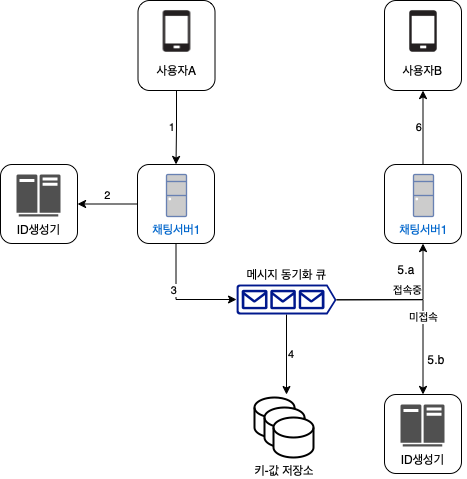

The diagram above was exported from draw.io. Its source (the exported page's mxGraphModel, read from the mxfile embedded in the PNG):
<mxGraphModel dx="1009" dy="828" grid="1" gridSize="10" guides="1" tooltips="1" connect="1" arrows="1" fold="1" page="1" pageScale="1" pageWidth="1169" pageHeight="827" math="0" shadow="0">
  <root>
    <mxCell id="0" />
    <mxCell id="1" parent="0" />
    <mxCell id="5W91j-Crw45I6iU1sjcV-31" value="" style="rounded=1;whiteSpace=wrap;html=1;fillColor=none;" vertex="1" parent="1">
      <mxGeometry x="508" y="66" width="77" height="90" as="geometry" />
    </mxCell>
    <mxCell id="5W91j-Crw45I6iU1sjcV-25" value="2" style="edgeStyle=orthogonalEdgeStyle;rounded=0;orthogonalLoop=1;jettySize=auto;html=1;labelPosition=center;verticalLabelPosition=top;align=center;verticalAlign=bottom;" edge="1" parent="1" source="5W91j-Crw45I6iU1sjcV-24" target="5W91j-Crw45I6iU1sjcV-22">
      <mxGeometry relative="1" as="geometry" />
    </mxCell>
    <mxCell id="5W91j-Crw45I6iU1sjcV-28" value="" style="group" vertex="1" connectable="0" parent="1">
      <mxGeometry x="261.5" y="66" width="77" height="90" as="geometry" />
    </mxCell>
    <mxCell id="5W91j-Crw45I6iU1sjcV-26" value="사용자A" style="shape=image;html=1;verticalAlign=top;verticalLabelPosition=bottom;labelBackgroundColor=#ffffff;imageAspect=0;aspect=fixed;image=https://cdn4.iconfinder.com/data/icons/iphone-calculator-shopping-report/128/iPhone.png;fillColor=none;" vertex="1" parent="5W91j-Crw45I6iU1sjcV-28">
      <mxGeometry x="13" y="7" width="50" height="50" as="geometry" />
    </mxCell>
    <mxCell id="5W91j-Crw45I6iU1sjcV-27" value="" style="rounded=1;whiteSpace=wrap;html=1;fillColor=none;" vertex="1" parent="5W91j-Crw45I6iU1sjcV-28">
      <mxGeometry width="77" height="90" as="geometry" />
    </mxCell>
    <mxCell id="5W91j-Crw45I6iU1sjcV-32" value="1" style="edgeStyle=orthogonalEdgeStyle;rounded=0;orthogonalLoop=1;jettySize=auto;html=1;labelPosition=left;verticalLabelPosition=middle;align=right;verticalAlign=middle;" edge="1" parent="1" source="5W91j-Crw45I6iU1sjcV-27" target="5W91j-Crw45I6iU1sjcV-24">
      <mxGeometry relative="1" as="geometry" />
    </mxCell>
    <mxCell id="5W91j-Crw45I6iU1sjcV-49" value="4" style="edgeStyle=orthogonalEdgeStyle;rounded=0;orthogonalLoop=1;jettySize=auto;html=1;labelPosition=right;verticalLabelPosition=middle;align=left;verticalAlign=middle;" edge="1" parent="1" source="5W91j-Crw45I6iU1sjcV-33">
      <mxGeometry relative="1" as="geometry">
        <mxPoint x="410" y="460" as="targetPoint" />
      </mxGeometry>
    </mxCell>
    <mxCell id="5W91j-Crw45I6iU1sjcV-33" value="메시지 동기화 큐" style="sketch=0;aspect=fixed;pointerEvents=1;shadow=0;dashed=0;html=1;strokeColor=none;labelPosition=center;verticalLabelPosition=top;verticalAlign=bottom;align=center;fillColor=#00188D;shape=mxgraph.azure.queue_generic" vertex="1" parent="1">
      <mxGeometry x="360" y="350" width="100" height="30" as="geometry" />
    </mxCell>
    <mxCell id="5W91j-Crw45I6iU1sjcV-34" value="3" style="edgeStyle=elbowEdgeStyle;elbow=vertical;endArrow=classic;html=1;rounded=0;exitX=0.5;exitY=1;exitDx=0;exitDy=0;entryX=0;entryY=0.5;entryDx=0;entryDy=0;entryPerimeter=0;labelPosition=left;verticalLabelPosition=top;align=right;verticalAlign=bottom;" edge="1" parent="1" source="5W91j-Crw45I6iU1sjcV-24" target="5W91j-Crw45I6iU1sjcV-33">
      <mxGeometry width="50" height="50" relative="1" as="geometry">
        <mxPoint x="490" y="370" as="sourcePoint" />
        <mxPoint x="540" y="320" as="targetPoint" />
        <Array as="points">
          <mxPoint x="330" y="365" />
        </Array>
      </mxGeometry>
    </mxCell>
    <mxCell id="5W91j-Crw45I6iU1sjcV-36" value="" style="group" vertex="1" connectable="0" parent="1">
      <mxGeometry x="261" y="230" width="77" height="79" as="geometry" />
    </mxCell>
    <mxCell id="5W91j-Crw45I6iU1sjcV-23" value="채팅서버1" style="fontColor=#0066CC;verticalAlign=top;verticalLabelPosition=bottom;labelPosition=center;align=center;html=1;outlineConnect=0;fillColor=#CCCCCC;strokeColor=#6881B3;gradientColor=none;gradientDirection=north;strokeWidth=2;shape=mxgraph.networks.desktop_pc;" vertex="1" parent="5W91j-Crw45I6iU1sjcV-36">
      <mxGeometry x="29" y="10" width="20" height="42" as="geometry" />
    </mxCell>
    <mxCell id="5W91j-Crw45I6iU1sjcV-24" value="" style="rounded=1;whiteSpace=wrap;html=1;fillColor=none;" vertex="1" parent="5W91j-Crw45I6iU1sjcV-36">
      <mxGeometry width="77" height="79" as="geometry" />
    </mxCell>
    <mxCell id="5W91j-Crw45I6iU1sjcV-37" value="" style="group" vertex="1" connectable="0" parent="1">
      <mxGeometry x="508" y="230" width="77" height="79" as="geometry" />
    </mxCell>
    <mxCell id="5W91j-Crw45I6iU1sjcV-38" value="채팅서버1" style="fontColor=#0066CC;verticalAlign=top;verticalLabelPosition=bottom;labelPosition=center;align=center;html=1;outlineConnect=0;fillColor=#CCCCCC;strokeColor=#6881B3;gradientColor=none;gradientDirection=north;strokeWidth=2;shape=mxgraph.networks.desktop_pc;" vertex="1" parent="5W91j-Crw45I6iU1sjcV-37">
      <mxGeometry x="29" y="10" width="20" height="42" as="geometry" />
    </mxCell>
    <mxCell id="5W91j-Crw45I6iU1sjcV-39" value="" style="rounded=1;whiteSpace=wrap;html=1;fillColor=none;" vertex="1" parent="5W91j-Crw45I6iU1sjcV-37">
      <mxGeometry width="77" height="79" as="geometry" />
    </mxCell>
    <mxCell id="5W91j-Crw45I6iU1sjcV-40" value="6" style="edgeStyle=orthogonalEdgeStyle;rounded=0;orthogonalLoop=1;jettySize=auto;html=1;labelPosition=left;verticalLabelPosition=middle;align=right;verticalAlign=middle;" edge="1" parent="1" source="5W91j-Crw45I6iU1sjcV-39" target="5W91j-Crw45I6iU1sjcV-31">
      <mxGeometry relative="1" as="geometry" />
    </mxCell>
    <mxCell id="5W91j-Crw45I6iU1sjcV-41" value="접속중" style="edgeStyle=elbowEdgeStyle;elbow=vertical;endArrow=classic;html=1;rounded=0;exitX=1;exitY=0.51;exitDx=0;exitDy=0;exitPerimeter=0;entryX=0.5;entryY=1;entryDx=0;entryDy=0;labelPosition=center;verticalLabelPosition=top;align=center;verticalAlign=bottom;" edge="1" parent="1" source="5W91j-Crw45I6iU1sjcV-33" target="5W91j-Crw45I6iU1sjcV-39">
      <mxGeometry width="50" height="50" relative="1" as="geometry">
        <mxPoint x="490" y="370" as="sourcePoint" />
        <mxPoint x="540" y="320" as="targetPoint" />
        <Array as="points">
          <mxPoint x="490" y="365" />
        </Array>
      </mxGeometry>
    </mxCell>
    <mxCell id="5W91j-Crw45I6iU1sjcV-51" value="" style="group" vertex="1" connectable="0" parent="1">
      <mxGeometry x="124" y="230" width="77" height="79" as="geometry" />
    </mxCell>
    <mxCell id="5W91j-Crw45I6iU1sjcV-21" value="ID생성기" style="sketch=0;pointerEvents=1;shadow=0;dashed=0;html=1;strokeColor=none;fillColor=#505050;labelPosition=center;verticalLabelPosition=bottom;verticalAlign=top;outlineConnect=0;align=center;shape=mxgraph.office.servers.mainframe_host;" vertex="1" parent="5W91j-Crw45I6iU1sjcV-51">
      <mxGeometry x="16" y="10" width="44" height="42" as="geometry" />
    </mxCell>
    <mxCell id="5W91j-Crw45I6iU1sjcV-22" value="" style="rounded=1;whiteSpace=wrap;html=1;fillColor=none;" vertex="1" parent="5W91j-Crw45I6iU1sjcV-51">
      <mxGeometry width="77" height="79" as="geometry" />
    </mxCell>
    <mxCell id="5W91j-Crw45I6iU1sjcV-52" value="" style="group" vertex="1" connectable="0" parent="1">
      <mxGeometry x="508" y="460" width="77" height="79" as="geometry" />
    </mxCell>
    <mxCell id="5W91j-Crw45I6iU1sjcV-53" value="ID생성기" style="sketch=0;pointerEvents=1;shadow=0;dashed=0;html=1;strokeColor=none;fillColor=#505050;labelPosition=center;verticalLabelPosition=bottom;verticalAlign=top;outlineConnect=0;align=center;shape=mxgraph.office.servers.mainframe_host;" vertex="1" parent="5W91j-Crw45I6iU1sjcV-52">
      <mxGeometry x="16" y="10" width="44" height="42" as="geometry" />
    </mxCell>
    <mxCell id="5W91j-Crw45I6iU1sjcV-54" value="" style="rounded=1;whiteSpace=wrap;html=1;fillColor=none;" vertex="1" parent="5W91j-Crw45I6iU1sjcV-52">
      <mxGeometry width="77" height="79" as="geometry" />
    </mxCell>
    <mxCell id="5W91j-Crw45I6iU1sjcV-56" value="미접속" style="edgeStyle=segmentEdgeStyle;endArrow=classic;html=1;rounded=0;exitX=1;exitY=0.51;exitDx=0;exitDy=0;exitPerimeter=0;entryX=0.5;entryY=0;entryDx=0;entryDy=0;labelPosition=center;verticalLabelPosition=bottom;align=center;verticalAlign=top;" edge="1" parent="1" source="5W91j-Crw45I6iU1sjcV-33" target="5W91j-Crw45I6iU1sjcV-54">
      <mxGeometry width="50" height="50" relative="1" as="geometry">
        <mxPoint x="490" y="430" as="sourcePoint" />
        <mxPoint x="540" y="380" as="targetPoint" />
      </mxGeometry>
    </mxCell>
    <mxCell id="5W91j-Crw45I6iU1sjcV-45" value="키-값 저장소" style="group;labelPosition=center;verticalLabelPosition=bottom;align=center;verticalAlign=top;" vertex="1" connectable="0" parent="1">
      <mxGeometry x="378" y="463" width="60" height="60" as="geometry" />
    </mxCell>
    <mxCell id="5W91j-Crw45I6iU1sjcV-42" value="" style="shape=cylinder3;whiteSpace=wrap;html=1;boundedLbl=1;backgroundOutline=1;size=10;fillColor=default;strokeWidth=2;" vertex="1" parent="5W91j-Crw45I6iU1sjcV-45">
      <mxGeometry width="40" height="40" as="geometry" />
    </mxCell>
    <mxCell id="5W91j-Crw45I6iU1sjcV-43" value="" style="shape=cylinder3;whiteSpace=wrap;html=1;boundedLbl=1;backgroundOutline=1;size=10;fillColor=default;strokeWidth=2;" vertex="1" parent="5W91j-Crw45I6iU1sjcV-45">
      <mxGeometry x="10" y="10" width="40" height="40" as="geometry" />
    </mxCell>
    <mxCell id="5W91j-Crw45I6iU1sjcV-44" value="" style="shape=cylinder3;whiteSpace=wrap;html=1;boundedLbl=1;backgroundOutline=1;size=10;fillColor=default;strokeWidth=2;" vertex="1" parent="5W91j-Crw45I6iU1sjcV-45">
      <mxGeometry x="19" y="20" width="40" height="40" as="geometry" />
    </mxCell>
    <mxCell id="5W91j-Crw45I6iU1sjcV-57" value="5.a" style="text;html=1;strokeColor=none;fillColor=none;align=center;verticalAlign=middle;whiteSpace=wrap;rounded=0;" vertex="1" parent="1">
      <mxGeometry x="500" y="320" width="60" height="30" as="geometry" />
    </mxCell>
    <mxCell id="5W91j-Crw45I6iU1sjcV-58" value="5.b" style="text;html=1;strokeColor=none;fillColor=none;align=center;verticalAlign=middle;whiteSpace=wrap;rounded=0;" vertex="1" parent="1">
      <mxGeometry x="530" y="410" width="60" height="30" as="geometry" />
    </mxCell>
    <mxCell id="5W91j-Crw45I6iU1sjcV-30" value="사용자B" style="shape=image;html=1;verticalAlign=top;verticalLabelPosition=bottom;labelBackgroundColor=#ffffff;imageAspect=0;aspect=fixed;image=https://cdn4.iconfinder.com/data/icons/iphone-calculator-shopping-report/128/iPhone.png;fillColor=none;" vertex="1" parent="1">
      <mxGeometry x="521" y="73" width="50" height="50" as="geometry" />
    </mxCell>
  </root>
</mxGraphModel>